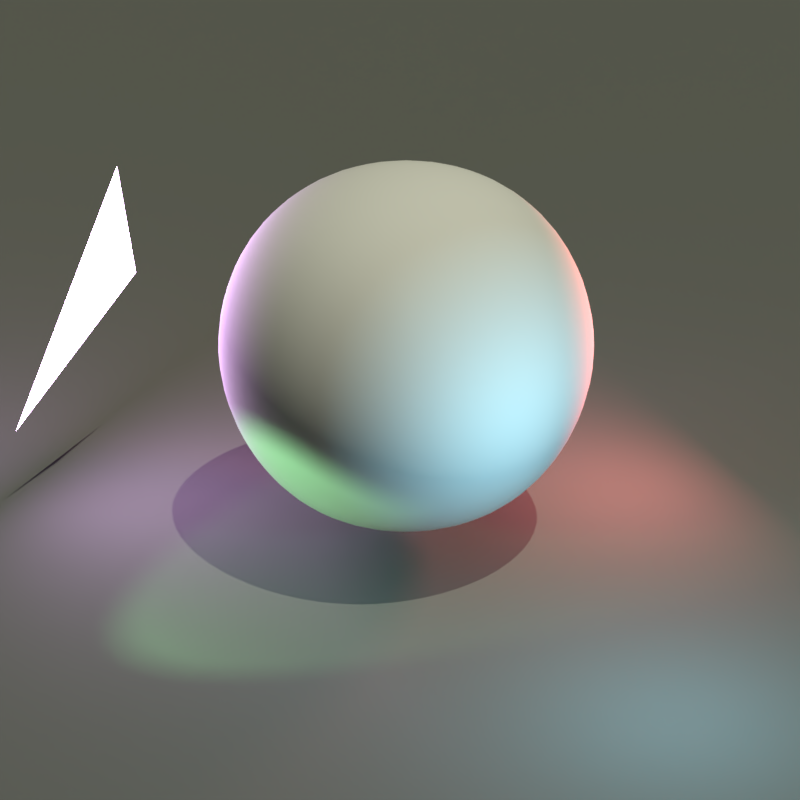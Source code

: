 # Source: all_light_types.blend  (saved by Blender 5.0.56; exported with 4.5.12 LTS)
import bpy
from mathutils import Matrix  # noqa: F401  (used for matrix-valued properties, if any)

bpy.ops.wm.read_factory_settings(use_empty=True)
scene = bpy.context.scene
scene.name = 'Scene'

# ---- collections
col_collection_1 = bpy.data.collections.new('Collection 1'); scene.collection.children.link(col_collection_1)

# ---- materials (node trees are filled in below, after node groups)
mat_material_002 = bpy.data.materials.new('Material.002')
mat_material_001 = bpy.data.materials.new('Material.001')
mat_material_001.alpha_threshold = 0.0
mat_material_001.diffuse_color = (0.1459, 0.1532, 0.1477, 1.0)
mat_material_001.roughness = 0.5
mat_material = bpy.data.materials.new('Material')
mat_material.alpha_threshold = 0.0
mat_material.roughness = 0.5
mat_material.line_color = (0.0, 0.0, 0.0, 1.0)

# ---- material node trees
mat_material_002.use_nodes = True; mat_material_002.node_tree.nodes.clear()
_N = mat_material_002.node_tree.nodes; _L = mat_material_002.node_tree.links
n0 = _N.new('ShaderNodeOutputMaterial'); n0.name = 'Material Output'; n0.location = (300, 300)
n1 = _N.new('ShaderNodeEmission'); n1.name = 'Emission'; n1.location = (10, 300)
n1.inputs[0].default_value = (0.8687, 0.5239, 1.0, 1.0)
n1.inputs[1].default_value = 20.0
_L.new(n1.outputs[0], n0.inputs[0])
n0.is_active_output = True
mat_material_001.use_nodes = True; mat_material_001.node_tree.nodes.clear()
_N = mat_material_001.node_tree.nodes; _L = mat_material_001.node_tree.links
n0 = _N.new('ShaderNodeOutputMaterial'); n0.name = 'Material Output'; n0.location = (300, 300)
n1 = _N.new('ShaderNodeBsdfDiffuse'); n1.name = 'Diffuse BSDF'; n1.location = (10, 300)
n1.inputs[0].default_value = (0.1459, 0.1532, 0.1477, 1.0)
_L.new(n1.outputs[0], n0.inputs[0])
n0.is_active_output = True
mat_material.use_nodes = True; mat_material.node_tree.nodes.clear()
_N = mat_material.node_tree.nodes; _L = mat_material.node_tree.links
n0 = _N.new('ShaderNodeOutputMaterial'); n0.name = 'Material Output'; n0.location = (300, 300)
n0.width = 120
n1 = _N.new('ShaderNodeBsdfDiffuse'); n1.name = 'Diffuse BSDF'; n1.location = (10, 300)
_L.new(n1.outputs[0], n0.inputs[0])
n0.is_active_output = True

# ---- world
world_world = bpy.data.worlds.new('World'); scene.world = world_world
world_world.use_nodes = True; world_world.node_tree.nodes.clear()
_N = world_world.node_tree.nodes; _L = world_world.node_tree.links
n0 = _N.new('ShaderNodeOutputWorld'); n0.name = 'World Output'; n0.location = (300, 300)
n1 = _N.new('ShaderNodeBackground'); n1.name = 'Background'; n1.location = (10, 300)
n1.inputs[1].default_value = 0.0
n2 = _N.new('ShaderNodeTexEnvironment'); n2.name = 'Environment Texture'; n2.location = (-180, 300)
n2.width = 140
_L.new(n1.outputs[0], n0.inputs[0])
_L.new(n2.outputs[0], n1.inputs[0])
n0.is_active_output = True
world_world.color = (0.05088, 0.05088, 0.05088)
world_world.use_sun_shadow = False
world_world.sun_shadow_jitter_overblur = 0.0
world_world.cycles.sampling_method = 'MANUAL'

# ---- cameras
cam_camera = bpy.data.cameras.new('Camera')
cam_camera.clip_end = 100.0
cam_camera.lens = 94.02
cam_camera.sensor_width = 32.0
cam_camera.sensor_height = 18.0
cam_camera.ortho_scale = 7.314
cam_camera.dof.focus_distance = 0.0

# ---- lights
light_point_006 = bpy.data.lights.new('Point.006', 'POINT')
light_point_006.color = (0.3685, 0.807, 1.0)
light_point_006.transmission_factor = 0.0
light_point_006.energy = 50.0
light_point_006.shadow_soft_size = 0.1
light_point_006.shadow_maximum_resolution = 0.006
light_point_006.use_absolute_resolution = True
light_point_007 = bpy.data.lights.new('Point.007', 'SPOT')
light_point_007.color = (0.3877, 1.0, 0.4306)
light_point_007.transmission_factor = 0.0
light_point_007.energy = 100.0
light_point_007.shadow_soft_size = 0.1
light_point_007.shadow_maximum_resolution = 0.006
light_point_007.use_absolute_resolution = True
light_point_008 = bpy.data.lights.new('Point.008', 'AREA')
light_point_008.color = (1.0, 0.2462, 0.2462)
light_point_008.transmission_factor = 0.0
light_point_008.energy = 39.27
light_point_008.shadow_soft_size = 0.237
light_point_008.shadow_maximum_resolution = 0.006
light_point_008.use_absolute_resolution = True
light_point_008.size = 0.237
light_point_009 = bpy.data.lights.new('Point.009', 'SUN')
light_point_009.color = (0.999, 1.0, 0.7727)
light_point_009.transmission_factor = 0.0
light_point_009.energy = 2.0
light_point_009.shadow_soft_size = 0.1

# ---- meshes
me_plane_001 = bpy.data.meshes.new('Plane.001')
me_plane_001.from_pydata([(1.0, -1.0, 0.0), (-1.0, 1.0, 0.0), (1.0, 1.0, 0.0)], [], [(0, 2, 1)])
_uv = me_plane_001.uv_layers.new(name='UVMap')
_uv.uv.foreach_set('vector', [1.0, 0.0, 1.0, 1.0, 0.0, 1.0])
me_plane_001.materials.append(mat_material_002)
me_plane_001.update()
me_plane = bpy.data.meshes.new('Plane')
me_plane.from_pydata([(-1.0, -1.0, 0.0), (1.0, -1.0, 0.0), (-1.0, 1.0, 0.0), (1.0, 1.0, 0.0)], [], [(0, 1, 3, 2)])
me_plane.materials.append(mat_material_001)
me_plane.use_remesh_preserve_volume = False
me_plane.use_remesh_preserve_attributes = False
me_plane.use_mirror_vertex_groups = False
me_plane.update()
me_cube = bpy.data.meshes.new('Cube')
me_cube.from_pydata([(-1.0, -1.0, -1.0), (-1.0, 1.0, -1.0), (1.0, 1.0, -1.0), (1.0, -1.0, -1.0), (-1.0, -1.0, 1.0), (-1.0, 1.0, 1.0), (1.0, 1.0, 1.0), (1.0, -1.0, 1.0)], [], [(4, 5, 1, 0), (5, 6, 2, 1), (6, 7, 3, 2), (7, 4, 0, 3), (0, 1, 2, 3), (7, 6, 5, 4)])
me_cube.polygons.foreach_set('use_smooth', [True] * 6)
me_cube.materials.append(mat_material)
me_cube.use_remesh_preserve_volume = False
me_cube.use_remesh_preserve_attributes = False
me_cube.use_mirror_vertex_groups = False
me_cube.update()

# ---- objects
ob_point = bpy.data.objects.new('Point', light_point_006)
ob_point_001 = bpy.data.objects.new('Point.001', light_point_007)
ob_point_002 = bpy.data.objects.new('Point.002', light_point_008)
ob_plane_001 = bpy.data.objects.new('Plane.001', me_plane_001)
ob_point_003 = bpy.data.objects.new('Point.003', light_point_009)
ob_plane = bpy.data.objects.new('Plane', me_plane)
ob_cube = bpy.data.objects.new('Cube', me_cube)
ob_camera = bpy.data.objects.new('Camera', cam_camera)

# ---- transforms, parenting, visibility, modifiers, constraints
ob_point.location = (1.925, -0.2729, 0.9211)
ob_point_001.location = (-0.2042, -2.449, 0.9211)
ob_point_001.rotation_euler = (1.0, 0.6783, -0.4972)
ob_point_002.location = (0.5604, 1.45, 0.9211)
ob_point_002.rotation_euler = (-1.22, 0.8845, -6.373)
ob_plane_001.location = (-1.31, -0.9616, 1.106)
ob_plane_001.rotation_euler = (2.16, 0.9007, 2.427)
ob_plane_001.scale = (0.5114, 0.5114, 0.5114)
ob_point_003.location = (1.327, 0.2167, 0.9211)
ob_point_003.rotation_euler = (0.1294, 0.3301, 0.4256)
ob_plane.location = (0.0, 0.0, 0.0)
ob_plane.scale = (12.46, 12.46, 12.46)
ob_plane.lineart.crease_threshold = 0.0
ob_cube.location = (0.0, 0.0, 1.0)
ob_cube.lineart.crease_threshold = 0.0
_m = ob_cube.modifiers.new('Subsurf', 'SUBSURF')
_m.uv_smooth = 'PRESERVE_CORNERS'
_m.levels = 4
_m.render_levels = 4
_m.show_only_control_edges = False
ob_camera.location = (7.136, -6.697, 5.592)
ob_camera.rotation_euler = (1.109, 0.01082, 0.8149)
ob_camera.lock_rotations_4d = False
ob_camera.empty_display_type = 'ARROWS'
ob_camera.color = (0.0, 0.0, 0.0, 0.0)
ob_camera.display_type = 'WIRE'
ob_camera.lineart.crease_threshold = 0.0

# ---- collection membership
scene.collection.objects.link(ob_point)
scene.collection.objects.link(ob_point_001)
scene.collection.objects.link(ob_point_002)
scene.collection.objects.link(ob_plane_001)
scene.collection.objects.link(ob_point_003)
col_collection_1.objects.link(ob_plane)
col_collection_1.objects.link(ob_cube)
col_collection_1.objects.link(ob_camera)

# ---- scene / render settings (as saved in the file)
scene.camera = ob_camera
scene.frame_start = 1; scene.frame_end = 25; scene.frame_set(1)
scene.render.engine = 'CYCLES'
scene.render.image_settings.color_mode = 'RGB'
scene.render.image_settings.compression = 90
scene.render.resolution_x = 256
scene.render.resolution_y = 256
scene.render.resolution_percentage = 50
scene.render.dither_intensity = 0.0
scene.render.use_border = True
scene.render.use_crop_to_border = True
scene.render.bake_margin = 2
scene.render.bake_bias = 0.0
scene.cycles.feature_set = 'EXPERIMENTAL'
scene.cycles.use_denoising = False
scene.cycles.samples = 64
scene.cycles.sampling_pattern = 'TABULATED_SOBOL'
scene.cycles.use_adaptive_sampling = False
scene.view_settings.view_transform = 'Standard'
bpy.context.view_layer.update()

